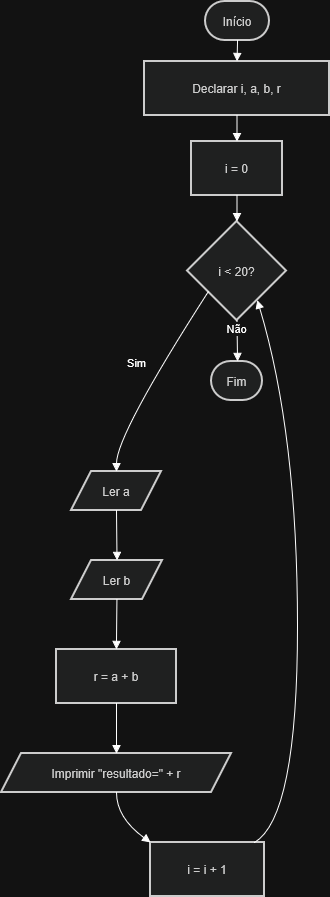

The diagram above was exported from draw.io. Its source (the exported page's mxGraphModel, read from the mxfile embedded in the PNG):
<mxGraphModel dx="860" dy="508" grid="1" gridSize="10" guides="1" tooltips="1" connect="1" arrows="1" fold="1" page="1" pageScale="1" pageWidth="827" pageHeight="1169" math="0" shadow="0">
  <root>
    <mxCell id="0" />
    <mxCell id="1" parent="0" />
    <mxCell id="3P1R063QnhHVJKjlJji9-1" parent="1" style="rounded=1;whiteSpace=wrap;arcSize=50;strokeWidth=2;fillColor=light-dark(#eeeeee,#1f2020);strokeColor=light-dark(#999999,#cccccc);fontColor=light-dark(#333333,#cccccc);" value="Início" vertex="1">
      <mxGeometry height="39" width="64" x="224" y="20" as="geometry" />
    </mxCell>
    <mxCell id="3P1R063QnhHVJKjlJji9-2" parent="1" style="whiteSpace=wrap;strokeWidth=2;fillColor=light-dark(#eeeeee,#1f2020);strokeColor=light-dark(#999999,#cccccc);fontColor=light-dark(#333333,#cccccc);" value="Declarar i, a, b, r" vertex="1">
      <mxGeometry height="54" width="185" x="163" y="80" as="geometry" />
    </mxCell>
    <mxCell id="3P1R063QnhHVJKjlJji9-3" parent="1" style="whiteSpace=wrap;strokeWidth=2;fillColor=light-dark(#eeeeee,#1f2020);strokeColor=light-dark(#999999,#cccccc);fontColor=light-dark(#333333,#cccccc);" value="i = 0" vertex="1">
      <mxGeometry height="54" width="91" x="210" y="160" as="geometry" />
    </mxCell>
    <mxCell id="3P1R063QnhHVJKjlJji9-4" parent="1" style="rhombus;strokeWidth=2;whiteSpace=wrap;fillColor=light-dark(#eeeeee,#1f2020);strokeColor=light-dark(#999999,#cccccc);fontColor=light-dark(#333333,#cccccc);" value="i &lt; 20?" vertex="1">
      <mxGeometry height="99" width="99" x="206" y="240" as="geometry" />
    </mxCell>
    <mxCell id="3P1R063QnhHVJKjlJji9-5" parent="1" style="shape=parallelogram;perimeter=parallelogramPerimeter;fixedSize=1;strokeWidth=2;whiteSpace=wrap;fillColor=light-dark(#eeeeee,#1f2020);strokeColor=light-dark(#999999,#cccccc);fontColor=light-dark(#333333,#cccccc);" value="Ler a" vertex="1">
      <mxGeometry height="39" width="90" x="90" y="490" as="geometry" />
    </mxCell>
    <mxCell id="3P1R063QnhHVJKjlJji9-6" parent="1" style="shape=parallelogram;perimeter=parallelogramPerimeter;fixedSize=1;strokeWidth=2;whiteSpace=wrap;fillColor=light-dark(#eeeeee,#1f2020);strokeColor=light-dark(#999999,#cccccc);fontColor=light-dark(#333333,#cccccc);" value="Ler b" vertex="1">
      <mxGeometry height="39" width="91" x="90" y="579" as="geometry" />
    </mxCell>
    <mxCell id="3P1R063QnhHVJKjlJji9-7" parent="1" style="whiteSpace=wrap;strokeWidth=2;fillColor=light-dark(#eeeeee,#1f2020);strokeColor=light-dark(#999999,#cccccc);fontColor=light-dark(#333333,#cccccc);" value="r = a + b" vertex="1">
      <mxGeometry height="54" width="120" x="75" y="668" as="geometry" />
    </mxCell>
    <mxCell id="3P1R063QnhHVJKjlJji9-8" parent="1" style="shape=parallelogram;perimeter=parallelogramPerimeter;fixedSize=1;strokeWidth=2;whiteSpace=wrap;fillColor=light-dark(#eeeeee,#1f2020);strokeColor=light-dark(#999999,#cccccc);fontColor=light-dark(#333333,#cccccc);" value="Imprimir &quot;resultado=&quot; + r" vertex="1">
      <mxGeometry height="39" width="230" x="20" y="772" as="geometry" />
    </mxCell>
    <mxCell id="3P1R063QnhHVJKjlJji9-9" parent="1" style="whiteSpace=wrap;strokeWidth=2;fillColor=light-dark(#eeeeee,#1f2020);strokeColor=light-dark(#999999,#cccccc);fontColor=light-dark(#333333,#cccccc);" value="i = i + 1" vertex="1">
      <mxGeometry height="54" width="114" x="169" y="861" as="geometry" />
    </mxCell>
    <mxCell id="3P1R063QnhHVJKjlJji9-10" parent="1" style="rounded=1;whiteSpace=wrap;arcSize=50;strokeWidth=2;fillColor=light-dark(#eeeeee,#1f2020);strokeColor=light-dark(#999999,#cccccc);fontColor=light-dark(#333333,#cccccc);" value="Fim" vertex="1">
      <mxGeometry height="39" width="51" x="230" y="380" as="geometry" />
    </mxCell>
    <mxCell id="3P1R063QnhHVJKjlJji9-11" edge="1" parent="1" source="3P1R063QnhHVJKjlJji9-1" style="curved=1;startArrow=none;endArrow=block;exitX=0.5;exitY=1;entryX=0.5;entryY=0;rounded=0;" target="3P1R063QnhHVJKjlJji9-2" value="">
      <mxGeometry relative="1" as="geometry">
        <Array as="points" />
      </mxGeometry>
    </mxCell>
    <mxCell id="3P1R063QnhHVJKjlJji9-12" edge="1" parent="1" source="3P1R063QnhHVJKjlJji9-2" style="curved=1;startArrow=none;endArrow=block;exitX=0.5;exitY=1;entryX=0.5;entryY=0;rounded=0;" target="3P1R063QnhHVJKjlJji9-3" value="">
      <mxGeometry relative="1" as="geometry">
        <Array as="points" />
      </mxGeometry>
    </mxCell>
    <mxCell id="3P1R063QnhHVJKjlJji9-13" edge="1" parent="1" source="3P1R063QnhHVJKjlJji9-3" style="curved=1;startArrow=none;endArrow=block;exitX=0.5;exitY=1;entryX=0.5;entryY=0;rounded=0;" target="3P1R063QnhHVJKjlJji9-4" value="">
      <mxGeometry relative="1" as="geometry">
        <Array as="points" />
      </mxGeometry>
    </mxCell>
    <mxCell id="3P1R063QnhHVJKjlJji9-14" edge="1" parent="1" source="3P1R063QnhHVJKjlJji9-4" style="curved=1;startArrow=none;endArrow=block;exitX=0;exitY=0.86;entryX=0.5;entryY=0;rounded=0;entryDx=0;entryDy=0;" target="3P1R063QnhHVJKjlJji9-5" value="Sim">
      <mxGeometry relative="1" x="-0.0399" y="-21" as="geometry">
        <mxPoint y="-1" as="offset" />
        <Array as="points">
          <mxPoint x="135" y="453" />
        </Array>
      </mxGeometry>
    </mxCell>
    <mxCell id="3P1R063QnhHVJKjlJji9-15" edge="1" parent="1" source="3P1R063QnhHVJKjlJji9-5" style="curved=1;startArrow=none;endArrow=block;exitX=0.5;exitY=1.01;entryX=0.5;entryY=0;rounded=0;entryDx=0;entryDy=0;" target="3P1R063QnhHVJKjlJji9-6" value="">
      <mxGeometry relative="1" as="geometry">
        <Array as="points" />
      </mxGeometry>
    </mxCell>
    <mxCell id="3P1R063QnhHVJKjlJji9-16" edge="1" parent="1" source="3P1R063QnhHVJKjlJji9-6" style="curved=1;startArrow=none;endArrow=block;exitX=0.5;exitY=1.01;entryX=0.5;entryY=0;rounded=0;" target="3P1R063QnhHVJKjlJji9-7" value="">
      <mxGeometry relative="1" as="geometry">
        <Array as="points" />
      </mxGeometry>
    </mxCell>
    <mxCell id="3P1R063QnhHVJKjlJji9-17" edge="1" parent="1" source="3P1R063QnhHVJKjlJji9-7" style="curved=1;startArrow=none;endArrow=block;exitX=0.5;exitY=1;entryX=0.5;entryY=0;rounded=0;entryDx=0;entryDy=0;" target="3P1R063QnhHVJKjlJji9-8" value="">
      <mxGeometry relative="1" as="geometry">
        <Array as="points" />
      </mxGeometry>
    </mxCell>
    <mxCell id="3P1R063QnhHVJKjlJji9-18" edge="1" parent="1" source="3P1R063QnhHVJKjlJji9-8" style="curved=1;startArrow=none;endArrow=block;exitX=0.5;exitY=1.01;entryX=0;entryY=0;rounded=0;entryDx=0;entryDy=0;" target="3P1R063QnhHVJKjlJji9-9" value="">
      <mxGeometry relative="1" as="geometry">
        <Array as="points">
          <mxPoint x="135" y="836" />
        </Array>
      </mxGeometry>
    </mxCell>
    <mxCell id="3P1R063QnhHVJKjlJji9-19" edge="1" parent="1" source="3P1R063QnhHVJKjlJji9-9" style="curved=1;startArrow=none;endArrow=block;exitX=0.91;exitY=0;entryX=0.85;entryY=1;rounded=0;" target="3P1R063QnhHVJKjlJji9-4" value="">
      <mxGeometry relative="1" as="geometry">
        <Array as="points">
          <mxPoint x="316" y="836" />
          <mxPoint x="316" y="453" />
        </Array>
      </mxGeometry>
    </mxCell>
    <mxCell id="3P1R063QnhHVJKjlJji9-20" edge="1" parent="1" source="3P1R063QnhHVJKjlJji9-4" style="curved=1;startArrow=none;endArrow=block;exitX=0.5;exitY=1;entryX=0.51;entryY=0.01;rounded=0;" target="3P1R063QnhHVJKjlJji9-10" value="Não">
      <mxGeometry relative="1" x="-0.5894" as="geometry">
        <mxPoint as="offset" />
        <Array as="points" />
      </mxGeometry>
    </mxCell>
  </root>
</mxGraphModel>